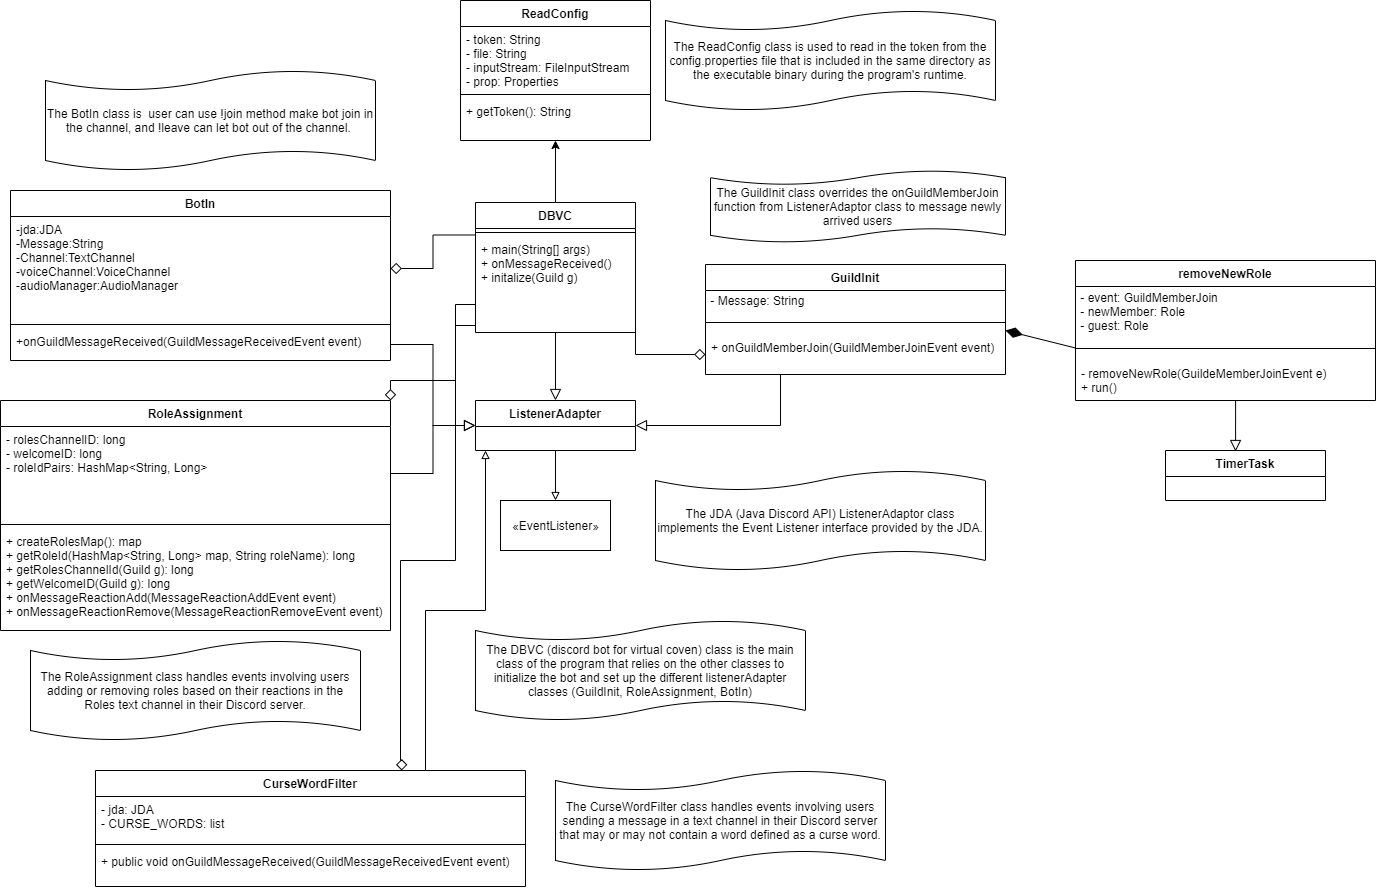

The diagram above was exported from draw.io. Its source (the exported page's mxGraphModel, read from the mxfile embedded in the PNG):
<mxGraphModel dx="2272" dy="693" grid="1" gridSize="10" guides="1" tooltips="1" connect="1" arrows="1" fold="1" page="1" pageScale="1" pageWidth="850" pageHeight="1100" math="0" shadow="0">
  <root>
    <mxCell id="0" />
    <mxCell id="1" parent="0" />
    <mxCell id="fNQuFMeODoAOSReBHoT7-31" style="edgeStyle=orthogonalEdgeStyle;rounded=0;orthogonalLoop=1;jettySize=auto;html=1;exitX=0;exitY=0.25;exitDx=0;exitDy=0;entryX=1;entryY=0.5;entryDx=0;entryDy=0;endArrow=diamond;endFill=0;strokeWidth=1;endSize=9;" parent="1" source="DC-6USIHPJgKTv3XnVs1-1" target="o6CfGXgOI3wIfxv6_Zma-3" edge="1">
      <mxGeometry relative="1" as="geometry" />
    </mxCell>
    <mxCell id="fNQuFMeODoAOSReBHoT7-39" style="edgeStyle=orthogonalEdgeStyle;rounded=0;orthogonalLoop=1;jettySize=auto;html=1;exitX=0.5;exitY=1;exitDx=0;exitDy=0;entryX=0.5;entryY=0;entryDx=0;entryDy=0;endArrow=block;endFill=0;endSize=9;strokeWidth=1;" parent="1" source="DC-6USIHPJgKTv3XnVs1-1" target="fNQuFMeODoAOSReBHoT7-16" edge="1">
      <mxGeometry relative="1" as="geometry" />
    </mxCell>
    <mxCell id="DC-6USIHPJgKTv3XnVs1-1" value="DBVC" style="swimlane;fontStyle=1;align=center;verticalAlign=top;childLayout=stackLayout;horizontal=1;startSize=26;horizontalStack=0;resizeParent=1;resizeParentMax=0;resizeLast=0;collapsible=1;marginBottom=0;" parent="1" vertex="1">
      <mxGeometry x="-10" y="412" width="160" height="130" as="geometry" />
    </mxCell>
    <mxCell id="DC-6USIHPJgKTv3XnVs1-3" value="" style="line;strokeWidth=1;fillColor=none;align=left;verticalAlign=middle;spacingTop=-1;spacingLeft=3;spacingRight=3;rotatable=0;labelPosition=right;points=[];portConstraint=eastwest;" parent="DC-6USIHPJgKTv3XnVs1-1" vertex="1">
      <mxGeometry y="26" width="160" height="8" as="geometry" />
    </mxCell>
    <mxCell id="DC-6USIHPJgKTv3XnVs1-4" value="+ main(String[] args)&#10;+ onMessageReceived()&#10;+ initalize(Guild g)" style="text;strokeColor=none;fillColor=none;align=left;verticalAlign=top;spacingLeft=4;spacingRight=4;overflow=hidden;rotatable=0;points=[[0,0.5],[1,0.5]];portConstraint=eastwest;" parent="DC-6USIHPJgKTv3XnVs1-1" vertex="1">
      <mxGeometry y="34" width="160" height="96" as="geometry" />
    </mxCell>
    <mxCell id="DC-6USIHPJgKTv3XnVs1-6" value="RoleAssignment" style="swimlane;fontStyle=1;align=center;verticalAlign=top;childLayout=stackLayout;horizontal=1;startSize=26;horizontalStack=0;resizeParent=1;resizeParentMax=0;resizeLast=0;collapsible=1;marginBottom=0;" parent="1" vertex="1">
      <mxGeometry x="-485" y="610" width="390" height="230" as="geometry" />
    </mxCell>
    <mxCell id="DC-6USIHPJgKTv3XnVs1-7" value="- rolesChannelID: long&#10;- welcomeID: long&#10;- roleIdPairs: HashMap&lt;String, Long&gt;" style="text;strokeColor=none;fillColor=none;align=left;verticalAlign=top;spacingLeft=4;spacingRight=4;overflow=hidden;rotatable=0;points=[[0,0.5],[1,0.5]];portConstraint=eastwest;" parent="DC-6USIHPJgKTv3XnVs1-6" vertex="1">
      <mxGeometry y="26" width="390" height="94" as="geometry" />
    </mxCell>
    <mxCell id="DC-6USIHPJgKTv3XnVs1-8" value="" style="line;strokeWidth=1;fillColor=none;align=left;verticalAlign=middle;spacingTop=-1;spacingLeft=3;spacingRight=3;rotatable=0;labelPosition=right;points=[];portConstraint=eastwest;" parent="DC-6USIHPJgKTv3XnVs1-6" vertex="1">
      <mxGeometry y="120" width="390" height="8" as="geometry" />
    </mxCell>
    <mxCell id="DC-6USIHPJgKTv3XnVs1-9" value="+ createRolesMap(): map&#10;+ getRoleId(HashMap&lt;String, Long&gt; map, String roleName): long&#10;+ getRolesChannelId(Guild g): long&#10;+ getWelcomeID(Guild g): long&#10;+ onMessageReactionAdd(MessageReactionAddEvent event)&#10;+ onMessageReactionRemove(MessageReactionRemoveEvent event)" style="text;strokeColor=none;fillColor=none;align=left;verticalAlign=top;spacingLeft=4;spacingRight=4;overflow=hidden;rotatable=0;points=[[0,0.5],[1,0.5]];portConstraint=eastwest;" parent="DC-6USIHPJgKTv3XnVs1-6" vertex="1">
      <mxGeometry y="128" width="390" height="102" as="geometry" />
    </mxCell>
    <mxCell id="DC-6USIHPJgKTv3XnVs1-11" value="The RoleAssignment class handles events involving users adding or removing roles based on their reactions in the Roles text channel in their Discord server." style="shape=tape;whiteSpace=wrap;html=1;size=0.2;" parent="1" vertex="1">
      <mxGeometry x="-455" y="850" width="330" height="100" as="geometry" />
    </mxCell>
    <mxCell id="o6CfGXgOI3wIfxv6_Zma-2" value="BotIn" style="swimlane;fontStyle=1;align=center;verticalAlign=top;childLayout=stackLayout;horizontal=1;startSize=26;horizontalStack=0;resizeParent=1;resizeParentMax=0;resizeLast=0;collapsible=1;marginBottom=0;" parent="1" vertex="1">
      <mxGeometry x="-475" y="400" width="380" height="170" as="geometry" />
    </mxCell>
    <mxCell id="o6CfGXgOI3wIfxv6_Zma-3" value="-jda:JDA&#10;-Message:String&#10;-Channel:TextChannel&#10;-voiceChannel:VoiceChannel&#10;-audioManager:AudioManager" style="text;strokeColor=none;fillColor=none;align=left;verticalAlign=top;spacingLeft=4;spacingRight=4;overflow=hidden;rotatable=0;points=[[0,0.5],[1,0.5]];portConstraint=eastwest;" parent="o6CfGXgOI3wIfxv6_Zma-2" vertex="1">
      <mxGeometry y="26" width="380" height="104" as="geometry" />
    </mxCell>
    <mxCell id="o6CfGXgOI3wIfxv6_Zma-4" value="" style="line;strokeWidth=1;fillColor=none;align=left;verticalAlign=middle;spacingTop=-1;spacingLeft=3;spacingRight=3;rotatable=0;labelPosition=right;points=[];portConstraint=eastwest;" parent="o6CfGXgOI3wIfxv6_Zma-2" vertex="1">
      <mxGeometry y="130" width="380" height="8" as="geometry" />
    </mxCell>
    <mxCell id="o6CfGXgOI3wIfxv6_Zma-5" value="+onGuildMessageReceived(GuildMessageReceivedEvent event)" style="text;strokeColor=none;fillColor=none;align=left;verticalAlign=top;spacingLeft=4;spacingRight=4;overflow=hidden;rotatable=0;points=[[0,0.5],[1,0.5]];portConstraint=eastwest;" parent="o6CfGXgOI3wIfxv6_Zma-2" vertex="1">
      <mxGeometry y="138" width="380" height="32" as="geometry" />
    </mxCell>
    <mxCell id="o6CfGXgOI3wIfxv6_Zma-6" value="The BotIn class is&amp;nbsp; user can use !join method make bot join in the channel, and !leave can let bot out of the channel.&amp;nbsp;" style="shape=tape;whiteSpace=wrap;html=1;size=0.2;" parent="1" vertex="1">
      <mxGeometry x="-440" y="280" width="330" height="100" as="geometry" />
    </mxCell>
    <mxCell id="fNQuFMeODoAOSReBHoT7-3" value="ReadConfig" style="swimlane;fontStyle=1;align=center;verticalAlign=top;childLayout=stackLayout;horizontal=1;startSize=26;horizontalStack=0;resizeParent=1;resizeParentMax=0;resizeLast=0;collapsible=1;marginBottom=0;" parent="1" vertex="1">
      <mxGeometry x="-25" y="210" width="190" height="140" as="geometry" />
    </mxCell>
    <mxCell id="fNQuFMeODoAOSReBHoT7-4" value="- token: String&#10;- file: String&#10;- inputStream: FileInputStream&#10;- prop: Properties&#10;&#10;" style="text;strokeColor=none;fillColor=none;align=left;verticalAlign=top;spacingLeft=4;spacingRight=4;overflow=hidden;rotatable=0;points=[[0,0.5],[1,0.5]];portConstraint=eastwest;" parent="fNQuFMeODoAOSReBHoT7-3" vertex="1">
      <mxGeometry y="26" width="190" height="64" as="geometry" />
    </mxCell>
    <mxCell id="fNQuFMeODoAOSReBHoT7-5" value="" style="line;strokeWidth=1;fillColor=none;align=left;verticalAlign=middle;spacingTop=-1;spacingLeft=3;spacingRight=3;rotatable=0;labelPosition=right;points=[];portConstraint=eastwest;" parent="fNQuFMeODoAOSReBHoT7-3" vertex="1">
      <mxGeometry y="90" width="190" height="8" as="geometry" />
    </mxCell>
    <mxCell id="fNQuFMeODoAOSReBHoT7-6" value="+ getToken(): String" style="text;strokeColor=none;fillColor=none;align=left;verticalAlign=top;spacingLeft=4;spacingRight=4;overflow=hidden;rotatable=0;points=[[0,0.5],[1,0.5]];portConstraint=eastwest;" parent="fNQuFMeODoAOSReBHoT7-3" vertex="1">
      <mxGeometry y="98" width="190" height="42" as="geometry" />
    </mxCell>
    <mxCell id="fNQuFMeODoAOSReBHoT7-7" style="edgeStyle=orthogonalEdgeStyle;rounded=0;orthogonalLoop=1;jettySize=auto;html=1;exitX=0.5;exitY=0;exitDx=0;exitDy=0;endArrow=classic;endFill=1;" parent="1" source="DC-6USIHPJgKTv3XnVs1-1" target="fNQuFMeODoAOSReBHoT7-3" edge="1">
      <mxGeometry relative="1" as="geometry" />
    </mxCell>
    <mxCell id="fNQuFMeODoAOSReBHoT7-8" value="The ReadConfig class is used to read in the token from the config.properties file that is included in the same directory as the executable binary during the program's runtime." style="shape=tape;whiteSpace=wrap;html=1;size=0.2;" parent="1" vertex="1">
      <mxGeometry x="180" y="220" width="330" height="100" as="geometry" />
    </mxCell>
    <mxCell id="fNQuFMeODoAOSReBHoT7-38" style="edgeStyle=orthogonalEdgeStyle;rounded=0;orthogonalLoop=1;jettySize=auto;html=1;exitX=0.25;exitY=1;exitDx=0;exitDy=0;entryX=1;entryY=0.5;entryDx=0;entryDy=0;endArrow=block;endFill=0;endSize=9;strokeWidth=1;" parent="1" source="fNQuFMeODoAOSReBHoT7-9" target="fNQuFMeODoAOSReBHoT7-16" edge="1">
      <mxGeometry relative="1" as="geometry" />
    </mxCell>
    <mxCell id="fNQuFMeODoAOSReBHoT7-9" value="GuildInit" style="swimlane;fontStyle=1;align=center;verticalAlign=top;childLayout=stackLayout;horizontal=1;startSize=26;horizontalStack=0;resizeParent=1;resizeParentMax=0;resizeLast=0;collapsible=1;marginBottom=0;" parent="1" vertex="1">
      <mxGeometry x="220" y="474" width="300" height="110" as="geometry" />
    </mxCell>
    <mxCell id="5wdwkA7E8bFA3N-j0kQR-1" value="&amp;nbsp;- Message: String" style="text;html=1;align=left;verticalAlign=middle;resizable=0;points=[];autosize=1;strokeColor=none;fillColor=none;" vertex="1" parent="fNQuFMeODoAOSReBHoT7-9">
      <mxGeometry y="26" width="300" height="20" as="geometry" />
    </mxCell>
    <mxCell id="fNQuFMeODoAOSReBHoT7-11" value="" style="line;strokeWidth=1;fillColor=none;align=left;verticalAlign=middle;spacingTop=-1;spacingLeft=3;spacingRight=3;rotatable=0;labelPosition=right;points=[];portConstraint=eastwest;" parent="fNQuFMeODoAOSReBHoT7-9" vertex="1">
      <mxGeometry y="46" width="300" height="24" as="geometry" />
    </mxCell>
    <mxCell id="fNQuFMeODoAOSReBHoT7-12" value="+ onGuildMemberJoin(GuildMemberJoinEvent event)&#10;" style="text;strokeColor=none;fillColor=none;align=left;verticalAlign=top;spacingLeft=4;spacingRight=4;overflow=hidden;rotatable=0;points=[[0,0.5],[1,0.5]];portConstraint=eastwest;" parent="fNQuFMeODoAOSReBHoT7-9" vertex="1">
      <mxGeometry y="70" width="300" height="40" as="geometry" />
    </mxCell>
    <mxCell id="fNQuFMeODoAOSReBHoT7-14" value="The GuildInit class overrides the onGuildMemberJoin function from ListenerAdaptor class to message newly arrived users" style="shape=tape;whiteSpace=wrap;html=1;size=0.2;" parent="1" vertex="1">
      <mxGeometry x="225" y="380" width="295" height="72" as="geometry" />
    </mxCell>
    <mxCell id="fNQuFMeODoAOSReBHoT7-28" style="edgeStyle=orthogonalEdgeStyle;rounded=0;orthogonalLoop=1;jettySize=auto;html=1;exitX=0.5;exitY=1;exitDx=0;exitDy=0;entryX=0.5;entryY=0;entryDx=0;entryDy=0;endArrow=block;endFill=0;" parent="1" source="fNQuFMeODoAOSReBHoT7-16" target="fNQuFMeODoAOSReBHoT7-21" edge="1">
      <mxGeometry relative="1" as="geometry" />
    </mxCell>
    <mxCell id="fNQuFMeODoAOSReBHoT7-16" value="ListenerAdapter" style="swimlane;fontStyle=1;align=center;verticalAlign=top;childLayout=stackLayout;horizontal=1;startSize=26;horizontalStack=0;resizeParent=1;resizeParentMax=0;resizeLast=0;collapsible=1;marginBottom=0;" parent="1" vertex="1">
      <mxGeometry x="-10" y="610" width="160" height="50" as="geometry" />
    </mxCell>
    <mxCell id="fNQuFMeODoAOSReBHoT7-21" value="«EventListener»" style="html=1;" parent="1" vertex="1">
      <mxGeometry x="15" y="710" width="110" height="50" as="geometry" />
    </mxCell>
    <mxCell id="fNQuFMeODoAOSReBHoT7-34" style="edgeStyle=orthogonalEdgeStyle;rounded=0;orthogonalLoop=1;jettySize=auto;html=1;exitX=1;exitY=0.5;exitDx=0;exitDy=0;entryX=0;entryY=0.5;entryDx=0;entryDy=0;endArrow=block;endFill=0;endSize=9;strokeWidth=1;" parent="1" source="DC-6USIHPJgKTv3XnVs1-7" target="fNQuFMeODoAOSReBHoT7-16" edge="1">
      <mxGeometry relative="1" as="geometry" />
    </mxCell>
    <mxCell id="fNQuFMeODoAOSReBHoT7-37" style="edgeStyle=orthogonalEdgeStyle;rounded=0;orthogonalLoop=1;jettySize=auto;html=1;exitX=1;exitY=0.5;exitDx=0;exitDy=0;endArrow=diamond;endFill=0;endSize=9;strokeWidth=1;" parent="1" target="fNQuFMeODoAOSReBHoT7-12" edge="1">
      <mxGeometry relative="1" as="geometry">
        <mxPoint x="150" y="465" as="sourcePoint" />
      </mxGeometry>
    </mxCell>
    <mxCell id="fNQuFMeODoAOSReBHoT7-40" style="edgeStyle=orthogonalEdgeStyle;rounded=0;orthogonalLoop=1;jettySize=auto;html=1;exitX=1;exitY=0.5;exitDx=0;exitDy=0;entryX=0;entryY=0.5;entryDx=0;entryDy=0;endArrow=block;endFill=0;endSize=9;strokeWidth=1;" parent="1" source="o6CfGXgOI3wIfxv6_Zma-5" target="fNQuFMeODoAOSReBHoT7-16" edge="1">
      <mxGeometry relative="1" as="geometry" />
    </mxCell>
    <mxCell id="fNQuFMeODoAOSReBHoT7-42" style="edgeStyle=orthogonalEdgeStyle;rounded=0;orthogonalLoop=1;jettySize=auto;html=1;exitX=0;exitY=0.5;exitDx=0;exitDy=0;entryX=1;entryY=0;entryDx=0;entryDy=0;endArrow=diamond;endFill=0;endSize=9;strokeWidth=1;" parent="1" source="DC-6USIHPJgKTv3XnVs1-4" target="DC-6USIHPJgKTv3XnVs1-6" edge="1">
      <mxGeometry relative="1" as="geometry">
        <Array as="points">
          <mxPoint x="-30" y="535" />
          <mxPoint x="-30" y="590" />
          <mxPoint x="-95" y="590" />
        </Array>
      </mxGeometry>
    </mxCell>
    <mxCell id="fNQuFMeODoAOSReBHoT7-43" value="The JDA (Java Discord API) ListenerAdaptor class implements the Event Listener interface provided by the JDA." style="shape=tape;whiteSpace=wrap;html=1;size=0.2;" parent="1" vertex="1">
      <mxGeometry x="170" y="680" width="330" height="100" as="geometry" />
    </mxCell>
    <mxCell id="fNQuFMeODoAOSReBHoT7-44" value="The DBVC (discord bot for virtual coven) class is the main class of the program that relies on the other classes to initialize the bot and set up the different listenerAdapter classes (GuildInit, RoleAssignment, BotIn)" style="shape=tape;whiteSpace=wrap;html=1;size=0.2;" parent="1" vertex="1">
      <mxGeometry x="-10" y="830" width="330" height="100" as="geometry" />
    </mxCell>
    <mxCell id="GE3CTSBjesH3LLGLrzFy-5" style="edgeStyle=orthogonalEdgeStyle;rounded=0;orthogonalLoop=1;jettySize=auto;html=1;endArrow=block;endFill=0;" parent="1" source="GE3CTSBjesH3LLGLrzFy-1" edge="1">
      <mxGeometry relative="1" as="geometry">
        <mxPoint y="660" as="targetPoint" />
        <Array as="points">
          <mxPoint x="-60" y="820" />
          <mxPoint y="820" />
        </Array>
      </mxGeometry>
    </mxCell>
    <mxCell id="GE3CTSBjesH3LLGLrzFy-1" value="CurseWordFilter" style="swimlane;fontStyle=1;align=center;verticalAlign=top;childLayout=stackLayout;horizontal=1;startSize=26;horizontalStack=0;resizeParent=1;resizeParentMax=0;resizeLast=0;collapsible=1;marginBottom=0;" parent="1" vertex="1">
      <mxGeometry x="-390" y="980" width="430" height="116" as="geometry" />
    </mxCell>
    <mxCell id="GE3CTSBjesH3LLGLrzFy-2" value="- jda: JDA&#10;- CURSE_WORDS: list" style="text;strokeColor=none;fillColor=none;align=left;verticalAlign=top;spacingLeft=4;spacingRight=4;overflow=hidden;rotatable=0;points=[[0,0.5],[1,0.5]];portConstraint=eastwest;" parent="GE3CTSBjesH3LLGLrzFy-1" vertex="1">
      <mxGeometry y="26" width="430" height="44" as="geometry" />
    </mxCell>
    <mxCell id="GE3CTSBjesH3LLGLrzFy-3" value="" style="line;strokeWidth=1;fillColor=none;align=left;verticalAlign=middle;spacingTop=-1;spacingLeft=3;spacingRight=3;rotatable=0;labelPosition=right;points=[];portConstraint=eastwest;" parent="GE3CTSBjesH3LLGLrzFy-1" vertex="1">
      <mxGeometry y="70" width="430" height="8" as="geometry" />
    </mxCell>
    <mxCell id="GE3CTSBjesH3LLGLrzFy-4" value="+ public void onGuildMessageReceived(GuildMessageReceivedEvent event)&#10;" style="text;strokeColor=none;fillColor=none;align=left;verticalAlign=top;spacingLeft=4;spacingRight=4;overflow=hidden;rotatable=0;points=[[0,0.5],[1,0.5]];portConstraint=eastwest;" parent="GE3CTSBjesH3LLGLrzFy-1" vertex="1">
      <mxGeometry y="78" width="430" height="38" as="geometry" />
    </mxCell>
    <mxCell id="GE3CTSBjesH3LLGLrzFy-6" style="edgeStyle=orthogonalEdgeStyle;rounded=0;orthogonalLoop=1;jettySize=auto;html=1;endArrow=diamond;endFill=0;endSize=9;strokeWidth=1;entryX=0.712;entryY=0;entryDx=0;entryDy=0;entryPerimeter=0;" parent="1" target="GE3CTSBjesH3LLGLrzFy-1" edge="1">
      <mxGeometry relative="1" as="geometry">
        <Array as="points">
          <mxPoint x="-30" y="514" />
          <mxPoint x="-30" y="770" />
          <mxPoint x="-85" y="770" />
          <mxPoint x="-85" y="970" />
          <mxPoint x="-84" y="970" />
        </Array>
        <mxPoint x="-10" y="514" as="sourcePoint" />
        <mxPoint x="-70" y="970" as="targetPoint" />
      </mxGeometry>
    </mxCell>
    <mxCell id="GE3CTSBjesH3LLGLrzFy-7" value="The CurseWordFilter class handles events involving users sending a message in a text channel in their Discord server that may or may not contain a word defined as a curse word." style="shape=tape;whiteSpace=wrap;html=1;size=0.2;" parent="1" vertex="1">
      <mxGeometry x="70" y="980" width="330" height="100" as="geometry" />
    </mxCell>
    <mxCell id="5wdwkA7E8bFA3N-j0kQR-2" value="removeNewRole" style="swimlane;fontStyle=1;align=center;verticalAlign=top;childLayout=stackLayout;horizontal=1;startSize=26;horizontalStack=0;resizeParent=1;resizeParentMax=0;resizeLast=0;collapsible=1;marginBottom=0;" vertex="1" parent="1">
      <mxGeometry x="590" y="470" width="300" height="140" as="geometry" />
    </mxCell>
    <mxCell id="5wdwkA7E8bFA3N-j0kQR-3" value="&amp;nbsp;- event: GuildMemberJoin&lt;br&gt;&amp;nbsp;- newMember: Role&lt;br&gt;&amp;nbsp;- guest: Role" style="text;html=1;align=left;verticalAlign=middle;resizable=0;points=[];autosize=1;strokeColor=none;fillColor=none;" vertex="1" parent="5wdwkA7E8bFA3N-j0kQR-2">
      <mxGeometry y="26" width="300" height="50" as="geometry" />
    </mxCell>
    <mxCell id="5wdwkA7E8bFA3N-j0kQR-4" value="" style="line;strokeWidth=1;fillColor=none;align=left;verticalAlign=middle;spacingTop=-1;spacingLeft=3;spacingRight=3;rotatable=0;labelPosition=right;points=[];portConstraint=eastwest;" vertex="1" parent="5wdwkA7E8bFA3N-j0kQR-2">
      <mxGeometry y="76" width="300" height="24" as="geometry" />
    </mxCell>
    <mxCell id="5wdwkA7E8bFA3N-j0kQR-6" value="" style="endArrow=diamondThin;endFill=1;endSize=15;html=1;rounded=0;" edge="1" parent="5wdwkA7E8bFA3N-j0kQR-2">
      <mxGeometry width="160" relative="1" as="geometry">
        <mxPoint y="87.5" as="sourcePoint" />
        <mxPoint x="-70" y="70" as="targetPoint" />
      </mxGeometry>
    </mxCell>
    <mxCell id="5wdwkA7E8bFA3N-j0kQR-5" value="- removeNewRole(GuildeMemberJoinEvent e)&#10;+ run()" style="text;strokeColor=none;fillColor=none;align=left;verticalAlign=top;spacingLeft=4;spacingRight=4;overflow=hidden;rotatable=0;points=[[0,0.5],[1,0.5]];portConstraint=eastwest;" vertex="1" parent="5wdwkA7E8bFA3N-j0kQR-2">
      <mxGeometry y="100" width="300" height="40" as="geometry" />
    </mxCell>
    <mxCell id="5wdwkA7E8bFA3N-j0kQR-7" value="TimerTask" style="swimlane;fontStyle=1;align=center;verticalAlign=top;childLayout=stackLayout;horizontal=1;startSize=26;horizontalStack=0;resizeParent=1;resizeParentMax=0;resizeLast=0;collapsible=1;marginBottom=0;" vertex="1" parent="1">
      <mxGeometry x="680" y="660" width="160" height="50" as="geometry" />
    </mxCell>
    <mxCell id="5wdwkA7E8bFA3N-j0kQR-8" style="edgeStyle=orthogonalEdgeStyle;rounded=0;orthogonalLoop=1;jettySize=auto;html=1;exitX=0.25;exitY=1;exitDx=0;exitDy=0;entryX=0.438;entryY=0.02;entryDx=0;entryDy=0;endArrow=block;endFill=0;endSize=9;strokeWidth=1;entryPerimeter=0;" edge="1" parent="1" target="5wdwkA7E8bFA3N-j0kQR-7">
      <mxGeometry relative="1" as="geometry">
        <mxPoint x="755" y="610" as="sourcePoint" />
        <mxPoint x="610" y="661" as="targetPoint" />
        <Array as="points">
          <mxPoint x="750" y="610" />
        </Array>
      </mxGeometry>
    </mxCell>
  </root>
</mxGraphModel>